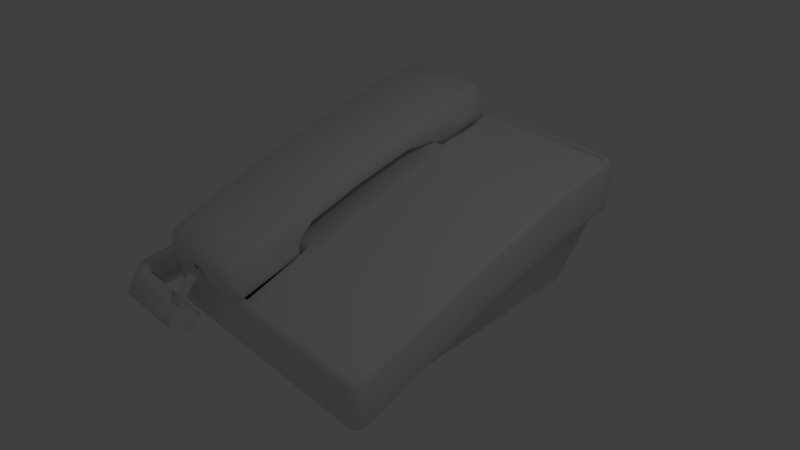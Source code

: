 # Source: Phone.blend  (saved by Blender 2.65.0; exported with 4.5.12 LTS)
import bpy
from mathutils import Matrix  # noqa: F401  (used for matrix-valued properties, if any)

bpy.ops.wm.read_factory_settings(use_empty=True)
scene = bpy.context.scene
scene.name = 'Scene'

# ---- collections
col_collection_1 = bpy.data.collections.new('Collection 1'); scene.collection.children.link(col_collection_1)

# ---- world
world_world = bpy.data.worlds.new('World'); scene.world = world_world
world_world.color = (0.05088, 0.05088, 0.05088)
world_world.use_sun_shadow = False
world_world.sun_shadow_jitter_overblur = 0.0
world_world.cycles.sampling_method = 'MANUAL'
world_world.cycles.sample_map_resolution = 256

# ---- cameras
cam_camera = bpy.data.cameras.new('Camera')
cam_camera.clip_end = 100.0
cam_camera.lens = 35.0
cam_camera.sensor_width = 32.0
cam_camera.sensor_height = 18.0
cam_camera.ortho_scale = 7.314
cam_camera.dof.focus_distance = 0.0
cam_camera.dof.aperture_fstop = 128.0

# ---- lights
light_lamp = bpy.data.lights.new('Lamp', 'POINT')
light_lamp.transmission_factor = 0.0
light_lamp.cutoff_distance = 30.0
light_lamp.energy = 100.0
light_lamp.shadow_buffer_clip_start = 1.001
light_lamp.shadow_soft_size = 0.1
light_lamp.shadow_maximum_resolution = 0.006
light_lamp.use_absolute_resolution = True
light_lamp.cycles.use_multiple_importance_sampling = False

# ---- meshes
me_cube_001 = bpy.data.meshes.new('Cube.001')
me_cube_001.from_pydata([(-2.012, -0.5131, -2.308), (-3.723, -0.5131, -2.308), (-2.012, 3.947, -1.21), (-3.723, 3.947, -1.21), (-3.723, 0.2251, -1.978), (-3.588, 0.2595, -2.118), (-3.723, 0.1285, -2.15), (-3.588, 3.175, -1.4), (-3.723, 3.14, -1.26), (-3.723, 3.306, -1.368), (-2.012, 3.14, -1.26), (-2.147, 3.175, -1.4), (-2.012, 3.306, -1.368), (-2.147, 0.2595, -2.118), (-2.012, 0.2251, -1.978), (-2.012, 0.1285, -2.15), (-3.588, 0.1075, -1.5), (-3.723, 0.1469, -1.629), (-3.723, 3.048, -0.9154), (-3.588, 3.023, -0.7828), (-2.147, 3.023, -0.7828), (-2.012, 3.048, -0.9154), (-2.012, 0.1469, -1.629), (-2.147, 0.1075, -1.5), (-3.723, 4.362, -1.108), (-3.588, 4.493, -1.076), (-2.147, 4.493, -1.076), (-2.012, 4.362, -1.108), (-3.588, 4.406, -0.7244), (-3.723, 4.272, -0.7432), (-3.588, 4.24, -0.6113), (-2.147, 4.406, -0.7244), (-2.147, 4.24, -0.6113), (-2.012, 4.272, -0.7432), (-3.588, -1.102, -2.453), (-3.723, -0.9709, -2.42), (-2.012, -0.9709, -2.42), (-2.147, -1.102, -2.453), (-3.588, -1.094, -1.924), (-3.723, -1.061, -2.056), (-3.588, -1.188, -2.101), (-2.147, -1.188, -2.101), (-2.012, -1.061, -2.056), (-2.147, -1.094, -1.924), (-2.147, -0.6525, -1.741), (-2.012, -0.609, -1.869), (-3.723, -0.609, -1.869), (-3.588, -0.6525, -1.741), (-2.147, 3.808, -0.6435), (-2.012, 3.829, -0.7769), (-3.588, 3.808, -0.6435), (-3.723, 3.829, -0.7769), (-3.723, 0.7342, -1.45), (-3.588, 0.6973, -1.32), (-3.723, 1.482, -1.243), (-3.588, 1.45, -1.112), (-3.588, 2.213, -0.9467), (-3.723, 2.241, -1.079), (-3.723, 2.633, -1.216), (-3.588, 2.64, -1.353), (-3.588, 1.564, -1.574), (-3.723, 1.532, -1.443), (-3.588, 0.5079, -1.878), (-3.723, 0.4508, -1.754), (-2.147, 2.213, -0.9467), (-2.012, 2.241, -1.079), (-2.147, 1.45, -1.112), (-2.012, 1.482, -1.243), (-2.147, 2.64, -1.353), (-2.012, 2.633, -1.216), (-2.012, 1.532, -1.443), (-2.147, 1.564, -1.574), (-2.147, 0.5079, -1.878), (-2.012, 0.4508, -1.754), (-2.147, 0.6973, -1.32), (-2.012, 0.7342, -1.45), (-3.723, 0.1578, -2.269), (-3.588, 0.2888, -2.237), (-3.588, 0.19, -2.4), (-3.588, 3.236, -1.65), (-3.723, 3.335, -1.487), (-2.012, 3.335, -1.487), (-2.147, 3.236, -1.65), (-2.147, 0.19, -2.4), (-2.147, 0.2888, -2.237), (-2.012, 0.1578, -2.269), (-3.588, 4.423, -1.358), (-3.723, 4.391, -1.227), (-3.588, 4.522, -1.195), (-2.147, 4.423, -1.358), (-2.147, 4.522, -1.195), (-2.012, 4.391, -1.227), (-3.588, -0.9094, -2.671), (-3.588, -1.073, -2.572), (-3.723, -0.9416, -2.54), (-2.012, -0.9416, -2.54), (-2.147, -1.073, -2.572), (-2.147, -0.9094, -2.671), (-2.147, -0.4516, -2.558), (-2.012, -0.4838, -2.427), (-3.588, -0.4516, -2.558), (-3.723, -0.4838, -2.427), (-2.147, 4.009, -1.46), (-2.012, 3.977, -1.329), (-3.723, 3.977, -1.329), (-3.588, 4.009, -1.46), (-3.451, 0.05708, -2.385), (-2.284, 0.05708, -2.385), (-3.451, -0.7985, -2.596), (-2.284, -0.7985, -2.596), (-2.284, -0.4626, -2.513), (-3.451, -0.4626, -2.513), (-3.451, 3.362, -1.566), (-2.284, 3.362, -1.566), (-3.451, 4.281, -1.34), (-2.284, 4.281, -1.34), (-2.284, 3.988, -1.412), (-3.451, 3.988, -1.412), (-3.009, -1.124, -2.424), (-3.009, -1.166, -2.254), (-2.726, -1.166, -2.254), (-2.726, -1.124, -2.424), (-3.009, -0.8666, -2.424), (-3.009, -0.9084, -2.254), (-2.726, -0.9084, -2.254), (-2.726, -0.8666, -2.424), (-2.789, -0.8826, -2.375), (-2.946, -0.8826, -2.375), (-2.789, -0.8925, -2.303), (-2.946, -0.8925, -2.303), (-2.789, -1.347, -2.478), (-2.946, -1.347, -2.478), (-2.789, -1.357, -2.406), (-2.946, -1.357, -2.406), (-2.789, -1.526, -2.716), (-2.946, -1.526, -2.716), (-2.789, -1.591, -2.684), (-2.946, -1.591, -2.684), (-2.789, -1.526, -3.031), (-2.946, -1.526, -3.031), (-2.789, -1.591, -2.998), (-2.946, -1.591, -2.998), (-2.758, -1.301, -3.043), (-2.758, -1.442, -2.799), (-2.758, -1.724, -2.799), (-2.758, -1.865, -3.043), (-2.758, -1.724, -3.287), (-2.758, -1.442, -3.287), (-4.062, -1.301, -3.043), (-4.062, -1.442, -2.799), (-4.062, -1.724, -2.799), (-4.062, -1.865, -3.043), (-4.062, -1.724, -3.287), (-4.062, -1.442, -3.287), (-4.046, -1.156, -3.043), (-4.163, -1.234, -2.799), (-4.397, -1.391, -2.799), (-4.515, -1.469, -3.043), (-4.397, -1.391, -3.287), (-4.163, -1.234, -3.287), (-4.059, -0.792, -3.043), (-4.198, -0.8163, -2.799), (-4.475, -0.8649, -2.799), (-4.614, -0.8892, -3.043), (-4.475, -0.8649, -3.287), (-4.198, -0.8163, -3.287), (-4.056, -0.01995, -3.043), (-4.196, -0.007289, -2.799), (-4.477, 0.01803, -2.799), (-4.617, 0.03069, -3.043), (-4.477, 0.01803, -3.287), (-4.196, -0.00729, -3.287), (-4.056, 4.112, -3.043), (-4.196, 4.125, -2.799), (-4.477, 4.15, -2.799), (-4.617, 4.163, -3.043), (-4.477, 4.15, -3.287), (-4.196, 4.125, -3.287), (-3.882, 4.357, -3.043), (-3.975, 4.463, -2.799), (-4.161, 4.674, -2.799), (-4.254, 4.78, -3.043), (-4.161, 4.674, -3.287), (-3.975, 4.463, -3.287), (-2.624, 4.287, -3.043), (-2.626, 4.428, -2.799), (-2.629, 4.71, -2.799), (-2.63, 4.85, -3.043), (-2.629, 4.71, -3.287), (-2.626, 4.428, -3.287), (-2.676, 3.839, -2.642), (-2.85, 3.839, -2.642), (-2.676, 3.798, -2.762), (-2.85, 3.798, -2.762), (-2.676, 4.687, -2.807), (-2.85, 4.687, -2.807), (-2.676, 4.646, -2.927), (-2.85, 4.646, -2.927), (-3.518, -0.4859, -3.496), (-3.468, 3.993, -3.496), (0.1987, 3.993, -3.496), (0.2485, -0.4859, -3.496), (-3.767, -0.9017, -3.496), (0.4978, -0.9017, -3.496), (0.4882, 4.346, -2.256), (-3.758, 4.346, -2.256), (-3.481, 2.874, -3.496), (-3.493, 1.754, -3.496), (-3.506, 0.634, -3.496), (0.236, 0.634, -3.496), (0.2236, 1.754, -3.496), (0.2111, 2.874, -3.496), (0.4954, 0.4103, -3.08), (0.493, 1.722, -2.717), (0.4906, 3.034, -2.385), (-3.76, 3.034, -2.385), (-3.763, 1.722, -2.717), (-3.765, 0.4103, -3.08), (-3.77, -0.9033, -3.496), (-3.838, 4.506, -2.154), (0.5689, 4.507, -2.153), (-3.869, 0.413, -2.164), (-3.911, 0.4278, -2.212), (-3.911, 1.84, -1.8), (-3.869, 1.826, -1.752), (-3.911, 3.249, -1.421), (-3.869, 3.239, -1.372), (-3.88, 3.197, -2.269), (-3.911, 3.229, -2.189), (-3.911, 1.813, -2.571), (-3.873, 1.8, -2.644), (-3.911, 0.3983, -2.983), (-3.871, 0.4126, -3.044), (0.5995, 3.239, -1.372), (0.6418, 3.249, -1.421), (0.6418, 1.84, -1.8), (0.5995, 1.826, -1.752), (0.6418, 0.4278, -2.212), (0.5995, 0.413, -2.164), (0.6009, 0.4126, -3.044), (0.6418, 0.3983, -2.983), (0.6418, 1.813, -2.571), (0.6038, 1.8, -2.644), (0.6418, 3.229, -2.189), (0.6105, 3.197, -2.269), (-3.748, -1.0, -3.445), (-3.758, -0.953, -3.496), (-3.881, -0.828, -3.446), (-3.911, -0.8073, -3.381), (-3.826, -0.9276, -3.476), (-3.863, -0.9436, -3.413), (-3.911, 4.459, -2.034), (-3.881, 4.478, -2.113), (-3.767, 4.621, -2.08), (-3.748, 4.652, -2.01), (-3.853, 4.559, -2.106), (-3.863, 4.596, -2.022), (0.478, 4.652, -2.01), (0.4971, 4.622, -2.08), (0.6117, 4.479, -2.113), (0.6418, 4.459, -2.034), (0.5834, 4.559, -2.106), (0.5938, 4.596, -2.022), (0.6418, -0.8073, -3.381), (0.6109, -0.8275, -3.446), (0.4876, -0.9525, -3.496), (0.478, -1.0, -3.445), (0.5567, -0.9274, -3.476), (0.5938, -0.9436, -3.413), (-3.911, -0.8073, -2.617), (-3.869, -0.7979, -2.562), (-3.748, -1.0, -2.679), (-3.738, -0.9527, -2.613), (-3.863, -0.9436, -2.648), (-3.83, -0.908, -2.587), (-3.739, 4.603, -1.2), (-3.748, 4.652, -1.243), (-3.911, 4.459, -1.268), (-3.869, 4.45, -1.219), (-3.863, 4.596, -1.256), (-3.831, 4.558, -1.21), (0.5995, 4.45, -1.219), (0.6418, 4.459, -1.268), (0.478, 4.652, -1.243), (0.4693, 4.603, -1.2), (0.5938, 4.596, -1.256), (0.5614, 4.558, -1.21), (0.4683, -0.9531, -2.613), (0.478, -1.0, -2.679), (0.6418, -0.8073, -2.617), (0.5995, -0.7977, -2.562), (0.5938, -0.9436, -2.648), (0.5609, -0.908, -2.587), (-1.925, 1.826, -1.752), (-1.925, 3.239, -1.372), (-1.875, 0.413, -2.164), (-1.925, -0.9529, -2.613), (-1.925, 3.993, -3.496), (-1.925, -0.4859, -3.496), (-1.925, -0.9017, -3.496), (-1.925, 4.346, -2.256), (-1.925, 0.634, -3.496), (-1.925, 1.754, -3.496), (-1.925, 2.874, -3.496), (-1.925, -1.0, -3.445), (-1.925, -0.9528, -3.496), (-1.925, -1.0, -2.679), (-1.925, 4.652, -1.243), (-1.925, 4.621, -2.08), (-1.925, 4.652, -1.559), (0.5497, 3.239, -1.372), (0.5497, 1.826, -1.752), (0.5497, 0.413, -2.164), (0.521, 4.523, -1.214), (0.5497, 4.441, -1.22), (0.4577, 4.553, -1.206), (0.52, -0.8753, -2.577), (0.4555, -0.9058, -2.597), (0.5497, -0.7898, -2.56), (-1.925, 0.413, -2.164), (-1.875, 1.826, -1.752), (-1.875, 3.239, -1.372), (-1.875, 0.413, -2.233), (0.5497, 3.239, -1.441), (0.5497, 1.826, -1.821), (0.5497, 0.413, -2.233), (0.521, 4.523, -1.284), (0.5497, 4.441, -1.29), (0.4577, 4.553, -1.275), (0.52, -0.8753, -2.646), (0.4555, -0.9058, -2.666), (0.5497, -0.7898, -2.629), (-1.875, 1.826, -1.821), (-1.875, 3.239, -1.441), (-1.875, 4.388, -1.227), (-1.71, 4.553, -1.206), (-1.925, 4.603, -1.2), (-1.827, 4.505, -1.217), (-1.71, -0.9056, -2.597), (-1.875, -0.74, -2.543), (-1.827, -0.857, -2.57), (-1.71, 4.553, -1.276), (-1.875, 4.388, -1.296), (-1.827, 4.505, -1.286), (-1.875, -0.74, -2.612), (-1.71, -0.9056, -2.667), (-1.827, -0.857, -2.64), (-3.869, 3.239, -2.016), (-3.739, 4.603, -2.016), (-3.869, 4.45, -2.016), (-3.831, 4.558, -2.016), (-1.925, 3.239, -1.565), (-1.925, 4.603, -1.565), (-3.627, 3.239, -1.372), (-3.501, 4.652, -1.559), (-3.501, 4.603, -1.2), (-3.501, 4.652, -1.243), (-3.627, 4.45, -1.219), (-3.589, 4.558, -1.21), (-3.627, 3.239, -1.565), (-3.501, 4.603, -1.565), (-3.627, 4.45, -1.565), (-3.589, 4.558, -1.565), (-3.721, -0.888, -2.592), (-3.775, -0.8633, -2.573), (-3.801, -0.7871, -2.558), (-3.801, 0.3484, -2.185), (-1.993, -0.8882, -2.592), (-1.993, 0.3483, -2.185), (-3.625, -0.8504, -2.854), (-3.674, -0.8278, -2.836), (-3.698, -0.7582, -2.823), (-3.698, 0.2786, -2.483), (-2.047, -0.8506, -2.854), (-2.047, 0.2786, -2.483), (-3.403, -0.7296, -2.932), (-3.437, -0.7139, -2.92), (-3.454, -0.6656, -2.911), (-3.454, 0.05451, -2.674), (-2.308, -0.7297, -2.932), (-2.308, 0.0545, -2.674), (-2.48, 4.117, -2.889), (-3.02, 4.117, -2.889), (-3.071, 4.223, -2.515), (-2.48, 4.223, -2.515), (-2.48, 3.766, -2.889), (-3.02, 3.766, -2.889), (-3.071, 3.872, -2.515), (-2.48, 3.872, -2.515)], [], [(11, 7, 79, 82), (3, 24, 87, 104), (23, 74, 53, 16), (0, 36, 95, 99), (9, 3, 104, 80), (19, 20, 48, 50), (25, 26, 90, 88), (27, 2, 103, 91), (57, 18, 8, 58), (46, 1, 35, 39), (35, 1, 101, 94), (74, 66, 55, 53), (121, 120, 124, 125), (0, 45, 42, 36), (15, 0, 99, 85), (64, 20, 19, 56), (1, 6, 76, 101), (44, 47, 38, 43), (65, 67, 70, 69), (59, 7, 11, 68), (21, 10, 12, 2, 49), (49, 2, 27, 33), (28, 31, 26, 25), (2, 12, 81, 103), (17, 52, 63, 4), (66, 64, 56, 55), (5, 13, 84, 77), (83, 98, 110, 107), (67, 75, 73, 70), (60, 59, 68, 71), (62, 60, 71, 72), (23, 16, 47, 44), (52, 54, 61, 63), (54, 57, 58, 61), (98, 97, 109, 110), (82, 79, 112, 113), (86, 89, 115, 114), (17, 4, 6, 1, 46), (50, 48, 32, 30), (15, 14, 22, 45, 0), (21, 65, 69, 10), (9, 8, 18, 51, 3), (75, 22, 14, 73), (37, 34, 93, 96), (3, 51, 29, 24), (4, 5, 6), (7, 8, 9), (10, 11, 12), (13, 14, 15), (28, 29, 30), (31, 32, 33), (38, 39, 40), (41, 42, 43), (76, 77, 78), (83, 84, 85), (86, 87, 88), (89, 90, 91), (92, 93, 94), (95, 96, 97), (56, 19, 18, 57), (62, 5, 4, 63), (74, 23, 22, 75), (68, 11, 10, 69), (28, 25, 24, 29), (30, 32, 31, 28), (33, 27, 26, 31), (50, 30, 29, 51), (48, 20, 21, 49), (34, 40, 39, 35), (41, 37, 36, 42), (43, 38, 40, 41), (44, 43, 42, 45), (46, 39, 38, 47), (45, 22, 23, 44), (47, 16, 17, 46), (49, 33, 32, 48), (51, 18, 19, 50), (65, 21, 20, 64), (63, 61, 60, 62), (67, 65, 64, 66), (61, 58, 59, 60), (25, 88, 87, 24), (57, 54, 55, 56), (54, 52, 53, 55), (58, 8, 7, 59), (52, 17, 16, 53), (69, 70, 71, 68), (73, 14, 13, 72), (75, 67, 66, 74), (70, 73, 72, 71), (77, 84, 83, 78), (89, 86, 88, 90), (105, 79, 80, 104), (102, 89, 91, 103), (92, 97, 96, 93), (98, 83, 85, 99), (100, 92, 94, 101), (99, 95, 97, 98), (101, 76, 78, 100), (104, 87, 86, 105), (103, 81, 82, 102), (37, 96, 95, 36), (35, 94, 93, 34), (79, 7, 9, 80), (15, 85, 84, 13), (76, 6, 5, 77), (90, 26, 27, 91), (11, 82, 81, 12), (5, 62, 72, 13), (106, 107, 110, 111), (111, 110, 109, 108), (92, 100, 111, 108), (100, 78, 106, 111), (78, 83, 107, 106), (97, 92, 108, 109), (113, 112, 117, 116), (116, 117, 114, 115), (89, 102, 116, 115), (79, 105, 117, 112), (105, 86, 114, 117), (102, 82, 113, 116), (118, 119, 40, 34), (120, 121, 37, 41), (119, 120, 41, 40), (121, 118, 34, 37), (124, 123, 122, 125), (120, 119, 123, 124), (118, 121, 125, 122), (119, 118, 122, 123), (127, 129, 128, 126), (133, 131, 135, 137), (126, 128, 132, 130), (129, 127, 131, 133), (127, 126, 130, 131), (128, 129, 133, 132), (134, 136, 140, 138), (131, 130, 134, 135), (132, 133, 137, 136), (130, 132, 136, 134), (139, 138, 140, 141), (137, 135, 139, 141), (135, 134, 138, 139), (136, 137, 141, 140), (144, 150, 151, 145), (147, 153, 148, 142), (143, 149, 150, 144), (146, 152, 153, 147), (142, 148, 149, 143), (145, 151, 152, 146), (152, 151, 157, 158), (151, 150, 156, 157), (148, 153, 159, 154), (150, 149, 155, 156), (153, 152, 158, 159), (149, 148, 154, 155), (156, 155, 161, 162), (159, 158, 164, 165), (155, 154, 160, 161), (158, 157, 163, 164), (157, 156, 162, 163), (154, 159, 165, 160), (164, 163, 169, 170), (163, 162, 168, 169), (160, 165, 171, 166), (162, 161, 167, 168), (165, 164, 170, 171), (161, 160, 166, 167), (168, 167, 173, 174), (171, 170, 176, 177), (167, 166, 172, 173), (170, 169, 175, 176), (169, 168, 174, 175), (166, 171, 177, 172), (175, 174, 180, 181), (172, 177, 183, 178), (174, 173, 179, 180), (177, 176, 182, 183), (173, 172, 178, 179), (176, 175, 181, 182), (180, 179, 185, 186), (183, 182, 188, 189), (179, 178, 184, 185), (182, 181, 187, 188), (181, 180, 186, 187), (178, 183, 189, 184), (186, 185, 184, 189, 188, 187), (143, 144, 145, 146, 147, 142), (191, 193, 192, 190), (195, 194, 196, 197), (193, 191, 195, 197), (191, 190, 194, 195), (192, 193, 197, 196), (190, 192, 196, 194), (235, 237, 240, 241), (258, 261, 220), (223, 225, 228, 229), (245, 271, 273, 250), (299, 202, 198, 298), (303, 297, 200, 211), (212, 203, 201, 209), (215, 205, 199, 206), (300, 204, 200, 297), (300, 308, 258, 220, 204), (242, 239, 212, 213), (230, 227, 215, 216), (232, 230, 216, 217), (250, 273, 269, 248), (269, 222, 231, 248), (318, 312, 325, 331), (246, 249, 218), (282, 234, 243, 260), (237, 289, 263, 240), (225, 277, 251, 228), (312, 311, 324, 325), (310, 314, 327, 323), (298, 301, 209, 201), (301, 302, 210, 209), (302, 303, 211, 210), (204, 214, 211, 200), (214, 213, 210, 211), (213, 212, 209, 210), (202, 217, 208, 198), (217, 216, 207, 208), (216, 215, 206, 207), (244, 242, 213, 214), (220, 259, 244, 214, 204), (321, 320, 332, 333), (218, 247, 232, 217, 202), (227, 252, 219, 205, 215), (299, 305, 246, 218, 202), (252, 255, 219), (279, 256, 251, 277), (307, 283, 257, 309), (285, 262, 257, 283), (291, 268, 263, 289), (255, 253, 219), (276, 254, 256, 279), (306, 271, 245, 304), (249, 247, 218), (261, 259, 220), (282, 260, 262, 285), (288, 266, 268, 291), (234, 235, 241, 243), (223, 222, 221, 224), (225, 223, 224, 226), (229, 228, 227, 230), (231, 229, 230, 232), (235, 234, 233, 236), (237, 235, 236, 238), (241, 240, 239, 242), (243, 241, 242, 244), (245, 250, 249, 246), (250, 248, 247, 249), (251, 256, 255, 252), (256, 254, 253, 255), (257, 262, 261, 258), (262, 260, 259, 261), (263, 268, 267, 264), (268, 266, 265, 267), (280, 275, 276, 279), (278, 280, 279, 277), (272, 274, 273, 271), (274, 270, 269, 273), (286, 281, 282, 285), (284, 286, 285, 283), (292, 287, 288, 291), (290, 292, 291, 289), (248, 231, 232, 247), (270, 221, 222, 269), (287, 296, 306, 288), (305, 265, 266, 304), (228, 251, 252, 227), (226, 278, 277, 225), (281, 233, 234, 282), (244, 259, 260, 243), (240, 263, 264, 239), (238, 290, 289, 237), (222, 223, 229, 231), (366, 365, 371, 372), (319, 293, 224, 221), (224, 293, 294, 353, 226), (203, 299, 298, 201), (206, 199, 297, 303), (381, 382, 386, 385), (198, 208, 301, 298), (208, 207, 302, 301), (207, 206, 303, 302), (288, 306, 304, 266), (246, 305, 304, 245), (348, 254, 354, 360), (258, 308, 309, 257), (296, 272, 271, 306), (278, 226, 353, 357), (310, 311, 236, 233), (311, 312, 238, 236), (313, 314, 281, 286), (315, 313, 286, 284), (316, 317, 287, 292), (318, 316, 292, 290), (334, 321, 333, 342), (314, 310, 233, 281), (312, 318, 290, 238), (295, 339, 344, 322), (295, 320, 293, 319), (315, 335, 341, 328), (320, 321, 294, 293), (324, 323, 333, 332), (330, 329, 331, 325, 322, 344, 346, 345), (325, 324, 332, 322), (314, 313, 326, 327), (313, 315, 328, 326), (323, 327, 326, 328, 341, 343, 342, 333), (317, 316, 329, 330), (320, 295, 322, 332), (316, 318, 331, 329), (338, 317, 330, 345), (311, 310, 323, 324), (334, 337, 336), (337, 335, 336), (344, 339, 340, 346), (346, 340, 338, 345), (341, 335, 337, 343), (343, 337, 334, 342), (350, 348, 360, 362), (336, 307, 309, 352), (239, 264, 203, 212), (264, 267, 203), (267, 265, 203), (294, 336, 352, 351), (336, 284, 283, 307), (203, 265, 305, 299), (317, 338, 296, 287), (296, 339, 295, 319), (321, 334, 336, 294), (338, 340, 296), (340, 339, 296), (336, 335, 315, 284), (226, 347, 359, 353), (308, 300, 205, 219, 253), (309, 308, 253, 254, 354), (355, 358, 362, 360), (358, 357, 361, 362), (357, 353, 359, 361), (356, 355, 360, 354), (280, 278, 357, 358), (254, 276, 356, 354), (349, 350, 362, 361), (275, 280, 358, 355), (276, 275, 355, 356), (347, 349, 361, 359), (294, 351, 359, 353), (354, 360, 352, 309), (359, 351, 352, 360, 362, 361), (363, 364, 274, 272), (364, 365, 270, 274), (365, 366, 221, 270), (367, 363, 272, 296), (366, 368, 319, 221), (368, 367, 296, 319), (370, 369, 375, 376), (367, 368, 374, 373), (365, 364, 370, 371), (368, 366, 372, 374), (364, 363, 369, 370), (363, 367, 373, 369), (379, 380, 378, 377, 376, 375), (369, 373, 379, 375), (372, 371, 377, 378), (373, 374, 380, 379), (371, 370, 376, 377), (374, 372, 378, 380), (382, 381, 297, 199), (383, 382, 199, 205), (384, 383, 205, 300), (381, 384, 300, 297), (387, 388, 385, 386), (382, 383, 387, 386), (383, 384, 388, 387), (384, 381, 385, 388)])
me_cube_001.polygons.foreach_set('use_smooth', [True] * 379)
me_cube_001.use_remesh_preserve_volume = False
me_cube_001.use_remesh_preserve_attributes = False
me_cube_001.use_mirror_vertex_groups = False
me_cube_001.update()

# ---- objects
ob_cube = bpy.data.objects.new('Cube', me_cube_001)
ob_lamp = bpy.data.objects.new('Lamp', light_lamp)
ob_camera = bpy.data.objects.new('Camera', cam_camera)

# ---- transforms, parenting, visibility, modifiers, constraints
ob_cube.location = (0.0, 0.0, 0.0)
ob_cube.lineart.crease_threshold = 0.0
_m = ob_cube.modifiers.new('EdgeSplit', 'EDGE_SPLIT')
_m.split_angle = 1.222
ob_lamp.location = (4.076, 1.005, 5.904)
ob_lamp.rotation_euler = (0.6503, 0.05522, 1.866)
ob_lamp.lock_rotations_4d = False
ob_lamp.empty_display_type = 'ARROWS'
ob_lamp.color = (0.0, 0.0, 0.0, 0.0)
ob_lamp.lineart.crease_threshold = 0.0
ob_camera.location = (7.481, -6.508, 5.344)
ob_camera.rotation_euler = (1.019, 0.0103, 0.8152)
ob_camera.scale = (1.0, 1.0, 1.0)
ob_camera.lock_rotations_4d = False
ob_camera.empty_display_type = 'ARROWS'
ob_camera.color = (0.0, 0.0, 0.0, 0.0)
ob_camera.display_type = 'WIRE'
ob_camera.lineart.crease_threshold = 0.0

# ---- collection membership
col_collection_1.objects.link(ob_cube)
col_collection_1.objects.link(ob_lamp)
col_collection_1.objects.link(ob_camera)

# ---- scene / render settings (as saved in the file)
scene.camera = ob_camera
scene.frame_start = 1; scene.frame_end = 250; scene.frame_set(61)
scene.render.engine = 'BLENDER_EEVEE_NEXT'
scene.render.image_settings.color_mode = 'RGB'
scene.render.image_settings.compression = 90
scene.render.resolution_percentage = 50
scene.render.dither_intensity = 0.0
scene.render.bake_margin = 2
scene.render.bake_bias = 0.0
scene.cycles.use_denoising = False
scene.cycles.samples = 10
scene.cycles.sampling_pattern = 'TABULATED_SOBOL'
scene.cycles.light_sampling_threshold = 0.0
scene.cycles.use_adaptive_sampling = False
scene.cycles.use_light_tree = False
scene.cycles.blur_glossy = 0.0
scene.cycles.volume_bounces = 1
scene.cycles.pixel_filter_type = 'GAUSSIAN'
scene.cycles.sample_clamp_indirect = 0.0
scene.view_settings.view_transform = 'Standard'
bpy.context.view_layer.update()
